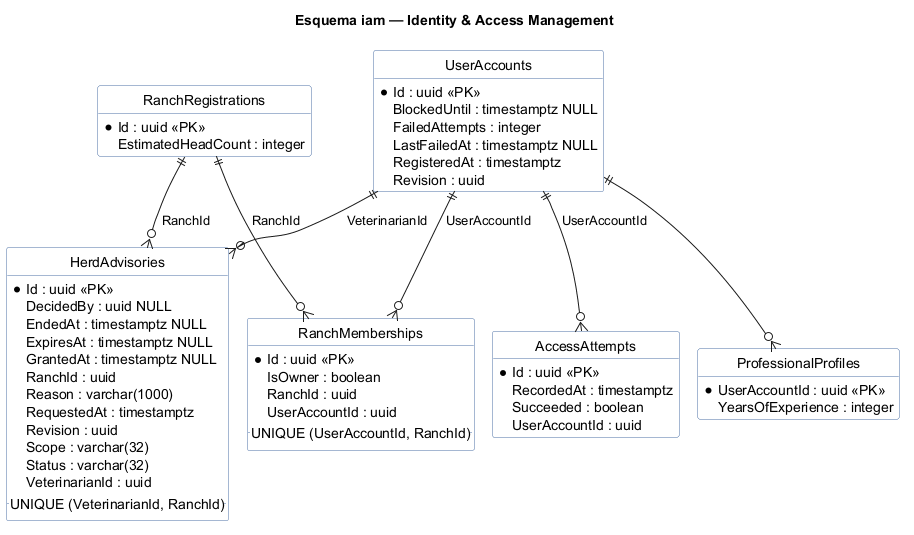

The diagram above was rendered by PlantUML. Its source (embedded in the PNG):
@startuml
!pragma layout smetana
skinparam shadowing false
skinparam linetype ortho
hide circle
hide methods
skinparam class {
  BackgroundColor #FFFFFF
  BorderColor #4A6FA5
}
title Esquema iam — Identity & Access Management

entity "AccessAttempts" as AccessAttempts {
  * Id : uuid <<PK>>
  RecordedAt : timestamptz
  Succeeded : boolean
  UserAccountId : uuid
}
entity "HerdAdvisories" as HerdAdvisories {
  * Id : uuid <<PK>>
  DecidedBy : uuid NULL
  EndedAt : timestamptz NULL
  ExpiresAt : timestamptz NULL
  GrantedAt : timestamptz NULL
  RanchId : uuid
  Reason : varchar(1000)
  RequestedAt : timestamptz
  Revision : uuid
  Scope : varchar(32)
  Status : varchar(32)
  VeterinarianId : uuid
  .. UNIQUE (VeterinarianId, RanchId) ..
}
entity "ProfessionalProfiles" as ProfessionalProfiles {
  * UserAccountId : uuid <<PK>>
  LicenseNumber : varchar(80) <<UQ>>
  Specialty : varchar(120)
  YearsOfExperience : integer
}
entity "RanchMemberships" as RanchMemberships {
  * Id : uuid <<PK>>
  IsOwner : boolean
  RanchId : uuid
  UserAccountId : uuid
  .. UNIQUE (UserAccountId, RanchId) ..
}
entity "RanchRegistrations" as RanchRegistrations {
  * Id : uuid <<PK>>
  AccessCode : varchar(8) <<UQ>>
  District : varchar(120)
  EstimatedHeadCount : integer
  Name : varchar(160)
  Region : varchar(120)
}
entity "UserAccounts" as UserAccounts {
  * Id : uuid <<PK>>
  BlockedUntil : timestamptz NULL
  Email : varchar(254) <<UQ>>
  ExternalUid : varchar(128) <<UQ>>
  FailedAttempts : integer
  LastFailedAt : timestamptz NULL
  RegisteredAt : timestamptz
  Revision : uuid
  Role : varchar(32)
  Status : varchar(32)
}

RanchRegistrations ||--o{ HerdAdvisories : RanchId
UserAccounts ||--o{ HerdAdvisories : VeterinarianId
UserAccounts ||--o{ AccessAttempts : UserAccountId
RanchRegistrations ||--o{ RanchMemberships : RanchId
UserAccounts ||--o{ RanchMemberships : UserAccountId
UserAccounts ||--o{ ProfessionalProfiles
@enduml